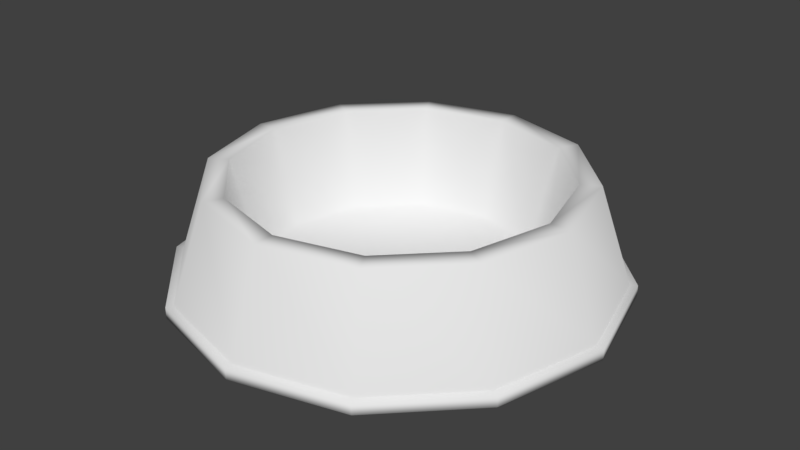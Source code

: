 # Source: Bowl.blend  (saved by Blender 2.78.0; exported with 4.5.12 LTS)
import bpy
from mathutils import Matrix  # noqa: F401  (used for matrix-valued properties, if any)

bpy.ops.wm.read_factory_settings(use_empty=True)
scene = bpy.context.scene
scene.name = 'Scene'

# ---- collections
col_collection_1 = bpy.data.collections.new('Collection 1'); scene.collection.children.link(col_collection_1)

# ---- world
world_world = bpy.data.worlds.new('World'); scene.world = world_world
world_world.color = (0.05088, 0.05088, 0.05088)
world_world.use_sun_shadow = False
world_world.sun_shadow_jitter_overblur = 0.0
world_world.cycles.sampling_method = 'MANUAL'

# ---- meshes
me_circle = bpy.data.meshes.new('Circle')
me_circle.from_pydata([(1.514e-09, 0.4634, -0.001996), (-0.2317, 0.4013, -0.001996), (-0.4013, 0.2317, -0.001996), (-0.4634, -9.103e-08, -0.001996), (-0.4013, -0.2317, -0.001996), (-0.2317, -0.4013, -0.001996), (-6.846e-08, -0.4634, -0.001996), (0.2317, -0.4013, -0.001996), (0.4013, -0.2317, -0.001996), (0.4634, -2.862e-07, -0.001996), (0.4013, 0.2317, -0.001996), (0.2317, 0.4013, -0.001996), (1.514e-09, 0.4634, 0.02144), (-0.2317, 0.4013, 0.02144), (-0.4013, 0.2317, 0.02144), (-0.4634, -9.103e-08, 0.02144), (-0.4013, -0.2317, 0.02144), (-0.2317, -0.4013, 0.02144), (-6.846e-08, -0.4634, 0.02144), (0.2317, -0.4013, 0.02144), (0.4013, -0.2317, 0.02144), (0.4634, -2.862e-07, 0.02144), (0.4013, 0.2317, 0.02144), (0.2317, 0.4013, 0.02144), (1.292e-09, 0.4481, 0.02144), (-0.224, 0.388, 0.02144), (-0.388, 0.224, 0.02144), (-0.4481, -9.206e-08, 0.02144), (-0.388, -0.224, 0.02144), (-0.224, -0.388, 0.02144), (-6.637e-08, -0.4481, 0.02144), (0.224, -0.388, 0.02144), (0.388, -0.224, 0.02144), (0.4481, -2.808e-07, 0.02144), (0.388, 0.224, 0.02144), (0.224, 0.388, 0.02144), (3.382e-09, 0.38, 0.2254), (-0.19, 0.3291, 0.2254), (-0.3291, 0.19, 0.2254), (-0.38, -9.892e-08, 0.2254), (-0.3291, -0.19, 0.2254), (-0.19, -0.3291, 0.2254), (-5.399e-08, -0.38, 0.2254), (0.19, -0.3291, 0.2254), (0.3291, -0.19, 0.2254), (0.38, -2.59e-07, 0.2254), (0.3291, 0.19, 0.2254), (0.19, 0.3291, 0.2254), (3.171e-09, 0.3371, 0.2254), (-0.1685, 0.2919, 0.2254), (-0.2919, 0.1685, 0.2254), (-0.3371, -1.022e-07, 0.2254), (-0.2919, -0.1685, 0.2254), (-0.1685, -0.2919, 0.2254), (-4.773e-08, -0.3371, 0.2254), (0.1685, -0.2919, 0.2254), (0.2919, -0.1685, 0.2254), (0.3371, -2.442e-07, 0.2254), (0.2919, 0.1685, 0.2254), (0.1685, 0.2919, 0.2254), (4.39e-09, 0.2827, 0.02065), (-0.1413, 0.2448, 0.02065), (-0.2448, 0.1413, 0.02065), (-0.2827, -1.068e-07, 0.02065), (-0.2448, -0.1413, 0.02065), (-0.1413, -0.2448, 0.02065), (-3.829e-08, -0.2827, 0.02065), (0.1413, -0.2448, 0.02065), (0.2448, -0.1413, 0.02065), (0.2827, -2.259e-07, 0.02065), (0.2448, 0.1413, 0.02065), (0.1413, 0.2448, 0.02065), (-5.536e-09, -8.9e-08, 0.02065), (-5.156e-09, -7.299e-08, -0.001996)], [], [(6, 18, 17, 5), (3, 15, 14, 2), (10, 22, 21, 9), (7, 19, 18, 6), (4, 16, 15, 3), (11, 23, 22, 10), (1, 13, 12, 0), (8, 20, 19, 7), (5, 17, 16, 4), (0, 12, 23, 11), (2, 14, 13, 1), (9, 21, 20, 8), (16, 28, 27, 15), (23, 35, 34, 22), (13, 25, 24, 12), (20, 32, 31, 19), (17, 29, 28, 16), (12, 24, 35, 23), (14, 26, 25, 13), (21, 33, 32, 20), (18, 30, 29, 17), (15, 27, 26, 14), (22, 34, 33, 21), (19, 31, 30, 18), (28, 40, 39, 27), (35, 47, 46, 34), (25, 37, 36, 24), (32, 44, 43, 31), (29, 41, 40, 28), (24, 36, 47, 35), (26, 38, 37, 25), (33, 45, 44, 32), (30, 42, 41, 29), (27, 39, 38, 26), (34, 46, 45, 33), (31, 43, 42, 30), (43, 55, 54, 42), (40, 52, 51, 39), (47, 59, 58, 46), (37, 49, 48, 36), (44, 56, 55, 43), (41, 53, 52, 40), (36, 48, 59, 47), (38, 50, 49, 37), (45, 57, 56, 44), (42, 54, 53, 41), (39, 51, 50, 38), (46, 58, 57, 45), (55, 67, 66, 54), (52, 64, 63, 51), (59, 71, 70, 58), (49, 61, 60, 48), (56, 68, 67, 55), (53, 65, 64, 52), (48, 60, 71, 59), (50, 62, 61, 49), (57, 69, 68, 56), (54, 66, 65, 53), (51, 63, 62, 50), (58, 70, 69, 57), (61, 62, 72), (62, 63, 72), (63, 64, 72), (64, 65, 72), (65, 66, 72), (66, 67, 72), (67, 68, 72), (68, 69, 72), (69, 70, 72), (70, 71, 72), (71, 60, 72), (60, 61, 72), (1, 0, 73), (0, 11, 73), (11, 10, 73), (10, 9, 73), (9, 8, 73), (8, 7, 73), (7, 6, 73), (6, 5, 73), (5, 4, 73), (4, 3, 73), (3, 2, 73), (2, 1, 73)])
me_circle.polygons.foreach_set('use_smooth', [True] * 84)
_uv = me_circle.uv_layers.new(name='UVMap')
_uv.uv.foreach_set('vector', [0.3152, 0.221, 0.312, 0.232, 0.2059, 0.2321, 0.2032, 0.221, 0.05018, 0.374, 0.06122, 0.3771, 0.06133, 0.4832, 0.05018, 0.486, 0.4122, 0.5829, 0.4042, 0.5747, 0.4571, 0.4828, 0.4682, 0.486, 0.4122, 0.277, 0.4039, 0.2849, 0.312, 0.232, 0.3152, 0.221, 0.1062, 0.277, 0.1141, 0.2852, 0.06122, 0.3771, 0.05018, 0.374, 0.3152, 0.6389, 0.3124, 0.6278, 0.4042, 0.5747, 0.4122, 0.5829, 0.1062, 0.5829, 0.1145, 0.575, 0.2064, 0.6279, 0.2032, 0.6389, 0.4682, 0.374, 0.457, 0.3767, 0.4039, 0.2849, 0.4122, 0.277, 0.2032, 0.221, 0.2059, 0.2321, 0.1141, 0.2852, 0.1062, 0.277, 0.2032, 0.6389, 0.2064, 0.6279, 0.3124, 0.6278, 0.3152, 0.6389, 0.05018, 0.486, 0.06133, 0.4832, 0.1145, 0.575, 0.1062, 0.5829, 0.4682, 0.486, 0.4571, 0.4828, 0.457, 0.3767, 0.4682, 0.374, 0.1141, 0.2852, 0.1192, 0.2902, 0.06806, 0.3789, 0.06122, 0.3771, 0.3124, 0.6278, 0.3105, 0.621, 0.3992, 0.5697, 0.4042, 0.5747, 0.1145, 0.575, 0.1194, 0.5699, 0.2081, 0.6211, 0.2064, 0.6279, 0.457, 0.3767, 0.4502, 0.3786, 0.3989, 0.29, 0.4039, 0.2849, 0.2059, 0.2321, 0.2078, 0.2389, 0.1192, 0.2902, 0.1141, 0.2852, 0.2064, 0.6279, 0.2081, 0.6211, 0.3105, 0.621, 0.3124, 0.6278, 0.06133, 0.4832, 0.06814, 0.4813, 0.1194, 0.5699, 0.1145, 0.575, 0.4571, 0.4828, 0.4503, 0.481, 0.4502, 0.3786, 0.457, 0.3767, 0.312, 0.232, 0.3102, 0.2388, 0.2078, 0.2389, 0.2059, 0.2321, 0.06122, 0.3771, 0.06806, 0.3789, 0.06814, 0.4813, 0.06133, 0.4832, 0.4042, 0.5747, 0.3992, 0.5697, 0.4503, 0.481, 0.4571, 0.4828, 0.4039, 0.2849, 0.3989, 0.29, 0.3102, 0.2388, 0.312, 0.232, 0.5862, 0.07649, 0.5862, 0.1629, 0.5054, 0.1629, 0.5054, 0.07649, 0.184, 0.07649, 0.184, 0.1629, 0.1044, 0.1629, 0.1044, 0.07649, 0.3455, 0.07649, 0.3455, 0.1629, 0.2648, 0.1629, 0.2648, 0.07649, 0.9053, 0.07649, 0.9053, 0.1629, 0.8264, 0.1629, 0.8264, 0.07649, 0.6662, 0.07649, 0.6662, 0.1629, 0.5862, 0.1629, 0.5862, 0.07649, 0.2648, 0.07649, 0.2648, 0.1629, 0.184, 0.1629, 0.184, 0.07649, 0.4251, 0.07649, 0.4251, 0.1629, 0.3455, 0.1629, 0.3455, 0.07649, 0.9858, 0.07649, 0.9858, 0.1629, 0.9053, 0.1629, 0.9053, 0.07649, 0.7462, 0.07649, 0.7462, 0.1629, 0.6662, 0.1629, 0.6662, 0.07649, 0.5054, 0.07649, 0.5054, 0.1629, 0.4251, 0.1629, 0.4251, 0.07649, 0.1044, 0.07649, 0.1044, 0.1629, 0.02454, 0.1629, 0.02454, 0.07649, 0.8264, 0.07649, 0.8264, 0.1629, 0.7462, 0.1629, 0.7462, 0.07649, 0.8264, 0.1629, 0.8264, 0.1789, 0.7462, 0.1789, 0.7462, 0.1629, 0.5862, 0.1629, 0.5862, 0.1789, 0.5054, 0.1789, 0.5054, 0.1629, 0.184, 0.1629, 0.184, 0.1789, 0.1044, 0.1789, 0.1044, 0.1629, 0.3455, 0.1629, 0.3455, 0.1789, 0.2648, 0.1789, 0.2648, 0.1629, 0.9053, 0.1629, 0.9053, 0.1789, 0.8264, 0.1789, 0.8264, 0.1629, 0.6662, 0.1629, 0.6662, 0.1789, 0.5862, 0.1789, 0.5862, 0.1629, 0.2648, 0.1629, 0.2648, 0.1789, 0.184, 0.1789, 0.184, 0.1629, 0.4251, 0.1629, 0.4251, 0.1789, 0.3455, 0.1789, 0.3455, 0.1629, 0.9858, 0.1629, 0.9858, 0.1789, 0.9053, 0.1789, 0.9053, 0.1629, 0.7462, 0.1629, 0.7462, 0.1789, 0.6662, 0.1789, 0.6662, 0.1629, 0.5054, 0.1629, 0.5054, 0.1789, 0.4251, 0.1789, 0.4251, 0.1629, 0.1044, 0.1629, 0.1044, 0.1789, 0.02454, 0.1789, 0.02454, 0.1629, 0.9107, 0.2803, 0.8321, 0.3531, 0.783, 0.3272, 0.8146, 0.2248, 0.6076, 0.2803, 0.6804, 0.3588, 0.6545, 0.408, 0.5521, 0.3764, 0.8146, 0.6389, 0.7908, 0.5344, 0.8378, 0.5049, 0.9107, 0.5834, 0.6076, 0.5834, 0.6861, 0.5105, 0.7353, 0.5365, 0.7037, 0.6389, 0.9662, 0.3764, 0.8617, 0.4002, 0.8321, 0.3531, 0.9107, 0.2803, 0.7037, 0.2248, 0.7275, 0.3293, 0.6804, 0.3588, 0.6076, 0.2803, 0.7037, 0.6389, 0.7353, 0.5365, 0.7908, 0.5344, 0.8146, 0.6389, 0.5521, 0.4873, 0.6565, 0.4635, 0.6861, 0.5105, 0.6076, 0.5834, 0.9662, 0.4873, 0.8638, 0.4557, 0.8617, 0.4002, 0.9662, 0.3764, 0.8146, 0.2248, 0.783, 0.3272, 0.7275, 0.3293, 0.7037, 0.2248, 0.5521, 0.3764, 0.6545, 0.408, 0.6565, 0.4635, 0.5521, 0.4873, 0.9107, 0.5834, 0.8378, 0.5049, 0.8638, 0.4557, 0.9662, 0.4873, 0.6861, 0.5105, 0.6565, 0.4635, 0.7591, 0.4318, 0.6565, 0.4635, 0.6545, 0.408, 0.7591, 0.4318, 0.6545, 0.408, 0.6804, 0.3588, 0.7591, 0.4318, 0.6804, 0.3588, 0.7275, 0.3293, 0.7591, 0.4318, 0.7275, 0.3293, 0.783, 0.3272, 0.7591, 0.4318, 0.783, 0.3272, 0.8321, 0.3531, 0.7591, 0.4318, 0.8321, 0.3531, 0.8617, 0.4002, 0.7591, 0.4318, 0.8617, 0.4002, 0.8638, 0.4557, 0.7591, 0.4318, 0.8638, 0.4557, 0.8378, 0.5049, 0.7591, 0.4318, 0.8378, 0.5049, 0.7908, 0.5344, 0.7591, 0.4318, 0.7908, 0.5344, 0.7353, 0.5365, 0.7591, 0.4318, 0.7353, 0.5365, 0.6861, 0.5105, 0.7591, 0.4318, 0.3692, 0.6324, 0.4571, 0.5816, 0.5079, 0.7711, 0.4571, 0.5816, 0.5587, 0.5816, 0.5079, 0.7711, 0.5587, 0.5816, 0.6467, 0.6324, 0.5079, 0.7711, 0.6467, 0.6324, 0.6975, 0.7203, 0.5079, 0.7711, 0.6975, 0.7203, 0.6975, 0.8219, 0.5079, 0.7711, 0.6975, 0.8219, 0.6467, 0.9099, 0.5079, 0.7711, 0.6467, 0.9099, 0.5587, 0.9606, 0.5079, 0.7711, 0.5587, 0.9606, 0.4571, 0.9606, 0.5079, 0.7711, 0.4571, 0.9606, 0.3692, 0.9099, 0.5079, 0.7711, 0.3692, 0.9099, 0.3184, 0.8219, 0.5079, 0.7711, 0.3184, 0.8219, 0.3184, 0.7203, 0.5079, 0.7711, 0.3184, 0.7203, 0.3692, 0.6324, 0.5079, 0.7711])
me_circle.use_remesh_preserve_volume = False
me_circle.use_remesh_preserve_attributes = False
me_circle.use_mirror_vertex_groups = False
me_circle.update()

# ---- objects
ob_bowl = bpy.data.objects.new('Bowl', me_circle)

# ---- transforms, parenting, visibility, modifiers, constraints
ob_bowl.location = (0.0, 0.0, 0.0)
ob_bowl.lineart.crease_threshold = 0.0

# ---- collection membership
col_collection_1.objects.link(ob_bowl)

# ---- scene / render settings (as saved in the file)
scene.frame_start = 1; scene.frame_end = 250; scene.frame_set(1)
scene.render.engine = 'BLENDER_EEVEE_NEXT'
scene.render.resolution_percentage = 50
scene.render.dither_intensity = 0.0
scene.render.film_transparent = True
scene.render.use_bake_clear = False
scene.render.bake_margin = 10
scene.cycles.use_denoising = False
scene.cycles.samples = 128
scene.cycles.sampling_pattern = 'TABULATED_SOBOL'
scene.cycles.light_sampling_threshold = 0.0
scene.cycles.use_adaptive_sampling = False
scene.cycles.use_light_tree = False
scene.cycles.blur_glossy = 0.0
scene.cycles.sample_clamp_indirect = 0.0
scene.view_settings.view_transform = 'Standard'
bpy.context.view_layer.update()

# ---- added for rendering (the .blend has no active camera and no usable light): camera, sun
cam_auto = bpy.data.cameras.new('AutoCamera')
cam_auto.lens = 50.0
cam_auto.sensor_width = 36.0
cam_auto.clip_end = 1000.0
ob_auto_camera = bpy.data.objects.new('AutoCamera', cam_auto)
scene.collection.objects.link(ob_auto_camera)
ob_auto_camera.location = (1.23082, -1.47698, 1.09638)
ob_auto_camera.rotation_euler = (1.09748, -7.21219e-08, 0.694738)
scene.camera = ob_auto_camera
light_auto_sun = bpy.data.lights.new('AutoSun', 'SUN')
light_auto_sun.energy = 3.0
light_auto_sun.angle = 0.0523599
ob_auto_sun = bpy.data.objects.new('AutoSun', light_auto_sun)
scene.collection.objects.link(ob_auto_sun)
ob_auto_sun.rotation_euler = (0.872665, 0.174533, 0.523599)
bpy.context.view_layer.update()
